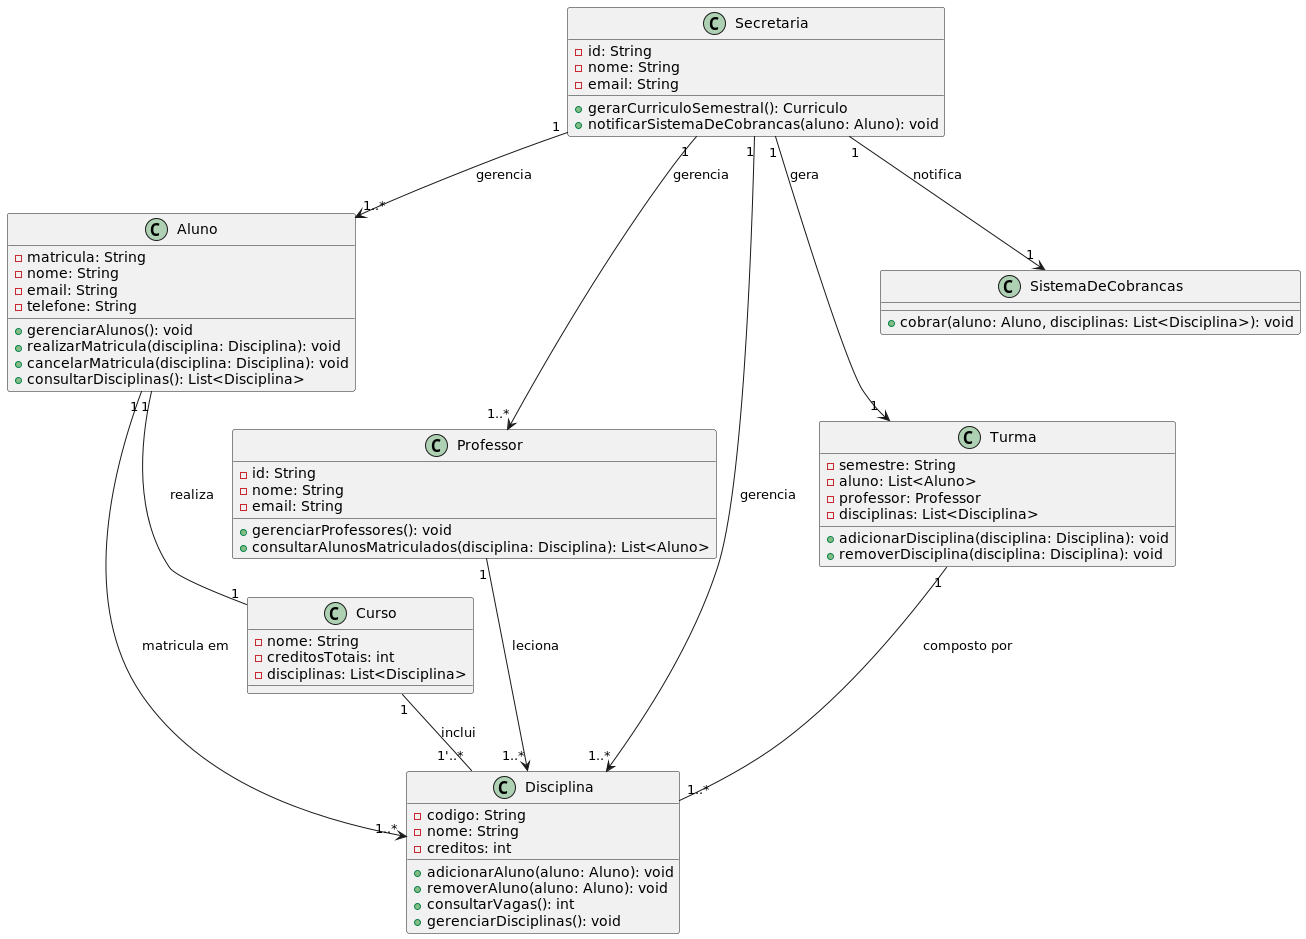

The diagram above was rendered by PlantUML. Its source (embedded in the PNG):
@startuml

' Classes principais
class Aluno {
    - matricula: String
    - nome: String
    - email: String
    - telefone: String
     + gerenciarAlunos(): void
    + realizarMatricula(disciplina: Disciplina): void
    + cancelarMatricula(disciplina: Disciplina): void
    + consultarDisciplinas(): List<Disciplina>
}

class Professor {
    - id: String
    - nome: String
    - email: String
     + gerenciarProfessores(): void
    + consultarAlunosMatriculados(disciplina: Disciplina): List<Aluno>
}

class Secretaria {
    - id: String
    - nome: String
    - email: String
    + gerarCurriculoSemestral(): Curriculo
    + notificarSistemaDeCobrancas(aluno: Aluno): void
}

class Disciplina {
    - codigo: String
    - nome: String
    - creditos: int
    + adicionarAluno(aluno: Aluno): void
    + removerAluno(aluno: Aluno): void
    + consultarVagas(): int
    + gerenciarDisciplinas(): void
}

class Curso {
    - nome: String
    - creditosTotais: int
    - disciplinas: List<Disciplina>
}

class Turma {
    - semestre: String
    - aluno: List<Aluno>
    - professor: Professor
    - disciplinas: List<Disciplina>
    + adicionarDisciplina(disciplina: Disciplina): void
    + removerDisciplina(disciplina: Disciplina): void
}

class SistemaDeCobrancas {
    + cobrar(aluno: Aluno, disciplinas: List<Disciplina>): void
}

' Associações

' Relacionamento entre Aluno e Disciplina (Aluno se matricula em várias Disciplinas)
Aluno "1" --> "1..*" Disciplina : "matricula em"

' Relacionamento entre Aluno e Curso (Aluno está associado a um Curso)
Aluno "1" -- "1" Curso : "realiza"

' Relacionamento entre Professor e Disciplina (Professor leciona várias Disciplinas)
Professor "1" --> "1..*" Disciplina : "leciona"

' Relacionamento entre Secretaria e Disciplina (Secretaria gerencia várias Disciplinas)
Secretaria "1" --> "1..*" Disciplina : "gerencia"

' Relacionamento entre Secretaria e Professor (Secretaria gerencia vários Professores)
Secretaria "1" --> "1..*" Professor : "gerencia"

' Relacionamento entre Secretaria e Aluno (Secretaria gerencia vários Alunos)
Secretaria "1" --> "1..*" Aluno : "gerencia"

' Relacionamento entre Secretaria e Curriculo (Secretaria gera um Curriculo)
Secretaria "1" --> "1" Turma : "gera"

' Relacionamento entre Secretaria e Sistema de Cobranças (Secretaria notifica o Sistema de Cobranças)
Secretaria "1" --> "1" SistemaDeCobrancas : "notifica"

' Relacionamento entre Curso e Disciplina (Curso inclui várias Disciplinas)
Curso "1" -- "1'..*" Disciplina : "inclui"

' Relacionamento entre Curriculo e Disciplina (Curriculo é composto por várias Disciplinas)
Turma "1" -- "1..*" Disciplina : "composto por"

@enduml